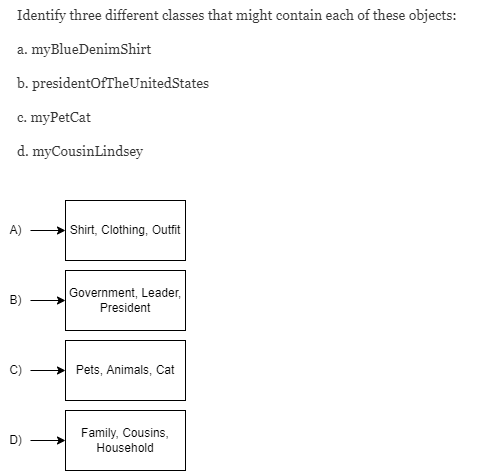

The diagram above was exported from draw.io. Its source (the exported page's mxGraphModel, read from the mxfile embedded in the PNG):
<mxGraphModel dx="1240" dy="705" grid="1" gridSize="10" guides="1" tooltips="1" connect="1" arrows="1" fold="1" page="1" pageScale="1" pageWidth="850" pageHeight="1100" math="0" shadow="0">
  <root>
    <mxCell id="0" />
    <mxCell id="1" parent="0" />
    <mxCell id="2" value="&lt;span style=&quot;color: rgb(51, 51, 51); font-family: georgia, times, &amp;quot;times new roman&amp;quot;, serif; font-size: 14px; font-style: normal; font-weight: 400; letter-spacing: normal; text-indent: 0px; text-transform: none; word-spacing: 0px; background-color: rgb(255, 255, 255); display: inline; float: none;&quot;&gt;Identify three different classes that might contain each of these objects:&lt;/span&gt;&lt;br style=&quot;color: rgb(51, 51, 51); font-family: georgia, times, &amp;quot;times new roman&amp;quot;, serif; font-size: 14px; font-style: normal; font-weight: 400; letter-spacing: normal; text-indent: 0px; text-transform: none; word-spacing: 0px; background-color: rgb(255, 255, 255);&quot;&gt;&lt;br style=&quot;color: rgb(51, 51, 51); font-family: georgia, times, &amp;quot;times new roman&amp;quot;, serif; font-size: 14px; font-style: normal; font-weight: 400; letter-spacing: normal; text-indent: 0px; text-transform: none; word-spacing: 0px; background-color: rgb(255, 255, 255);&quot;&gt;&lt;span style=&quot;color: rgb(51, 51, 51); font-family: georgia, times, &amp;quot;times new roman&amp;quot;, serif; font-size: 14px; font-style: normal; font-weight: 400; letter-spacing: normal; text-indent: 0px; text-transform: none; word-spacing: 0px; background-color: rgb(255, 255, 255); display: inline; float: none;&quot;&gt;a. myBlueDenimShirt&lt;/span&gt;&lt;br style=&quot;color: rgb(51, 51, 51); font-family: georgia, times, &amp;quot;times new roman&amp;quot;, serif; font-size: 14px; font-style: normal; font-weight: 400; letter-spacing: normal; text-indent: 0px; text-transform: none; word-spacing: 0px; background-color: rgb(255, 255, 255);&quot;&gt;&lt;br style=&quot;color: rgb(51, 51, 51); font-family: georgia, times, &amp;quot;times new roman&amp;quot;, serif; font-size: 14px; font-style: normal; font-weight: 400; letter-spacing: normal; text-indent: 0px; text-transform: none; word-spacing: 0px; background-color: rgb(255, 255, 255);&quot;&gt;&lt;span style=&quot;color: rgb(51, 51, 51); font-family: georgia, times, &amp;quot;times new roman&amp;quot;, serif; font-size: 14px; font-style: normal; font-weight: 400; letter-spacing: normal; text-indent: 0px; text-transform: none; word-spacing: 0px; background-color: rgb(255, 255, 255); display: inline; float: none;&quot;&gt;b. presidentOfTheUnitedStates&lt;/span&gt;&lt;br style=&quot;color: rgb(51, 51, 51); font-family: georgia, times, &amp;quot;times new roman&amp;quot;, serif; font-size: 14px; font-style: normal; font-weight: 400; letter-spacing: normal; text-indent: 0px; text-transform: none; word-spacing: 0px; background-color: rgb(255, 255, 255);&quot;&gt;&lt;br style=&quot;color: rgb(51, 51, 51); font-family: georgia, times, &amp;quot;times new roman&amp;quot;, serif; font-size: 14px; font-style: normal; font-weight: 400; letter-spacing: normal; text-indent: 0px; text-transform: none; word-spacing: 0px; background-color: rgb(255, 255, 255);&quot;&gt;&lt;span style=&quot;color: rgb(51, 51, 51); font-family: georgia, times, &amp;quot;times new roman&amp;quot;, serif; font-size: 14px; font-style: normal; font-weight: 400; letter-spacing: normal; text-indent: 0px; text-transform: none; word-spacing: 0px; background-color: rgb(255, 255, 255); display: inline; float: none;&quot;&gt;c. myPetCat&lt;/span&gt;&lt;br style=&quot;color: rgb(51, 51, 51); font-family: georgia, times, &amp;quot;times new roman&amp;quot;, serif; font-size: 14px; font-style: normal; font-weight: 400; letter-spacing: normal; text-indent: 0px; text-transform: none; word-spacing: 0px; background-color: rgb(255, 255, 255);&quot;&gt;&lt;br style=&quot;color: rgb(51, 51, 51); font-family: georgia, times, &amp;quot;times new roman&amp;quot;, serif; font-size: 14px; font-style: normal; font-weight: 400; letter-spacing: normal; text-indent: 0px; text-transform: none; word-spacing: 0px; background-color: rgb(255, 255, 255);&quot;&gt;&lt;span style=&quot;color: rgb(51, 51, 51); font-family: georgia, times, &amp;quot;times new roman&amp;quot;, serif; font-size: 14px; font-style: normal; font-weight: 400; letter-spacing: normal; text-indent: 0px; text-transform: none; word-spacing: 0px; background-color: rgb(255, 255, 255); display: inline; float: none;&quot;&gt;d. myCousinLindsey&lt;/span&gt;" style="text;whiteSpace=wrap;html=1;" vertex="1" parent="1">
      <mxGeometry x="100" y="120" width="470" height="140" as="geometry" />
    </mxCell>
    <mxCell id="5" value="" style="edgeStyle=none;html=1;" edge="1" parent="1" source="3" target="4">
      <mxGeometry relative="1" as="geometry" />
    </mxCell>
    <mxCell id="3" value="A)" style="text;html=1;align=center;verticalAlign=middle;resizable=0;points=[];autosize=1;strokeColor=none;fillColor=none;" vertex="1" parent="1">
      <mxGeometry x="85" y="340" width="30" height="20" as="geometry" />
    </mxCell>
    <mxCell id="4" value="Shirt, Clothing, Outfit" style="whiteSpace=wrap;html=1;" vertex="1" parent="1">
      <mxGeometry x="150" y="320" width="120" height="60" as="geometry" />
    </mxCell>
    <mxCell id="6" value="" style="edgeStyle=none;html=1;" edge="1" parent="1" source="7" target="8">
      <mxGeometry relative="1" as="geometry" />
    </mxCell>
    <mxCell id="7" value="B)" style="text;html=1;align=center;verticalAlign=middle;resizable=0;points=[];autosize=1;strokeColor=none;fillColor=none;" vertex="1" parent="1">
      <mxGeometry x="85" y="410" width="30" height="20" as="geometry" />
    </mxCell>
    <mxCell id="8" value="Government, Leader, President" style="whiteSpace=wrap;html=1;" vertex="1" parent="1">
      <mxGeometry x="150" y="390" width="120" height="60" as="geometry" />
    </mxCell>
    <mxCell id="9" value="" style="edgeStyle=none;html=1;" edge="1" parent="1" source="10" target="11">
      <mxGeometry relative="1" as="geometry" />
    </mxCell>
    <mxCell id="10" value="C)" style="text;html=1;align=center;verticalAlign=middle;resizable=0;points=[];autosize=1;strokeColor=none;fillColor=none;" vertex="1" parent="1">
      <mxGeometry x="85" y="480" width="30" height="20" as="geometry" />
    </mxCell>
    <mxCell id="11" value="Pets, Animals, Cat" style="whiteSpace=wrap;html=1;" vertex="1" parent="1">
      <mxGeometry x="150" y="460" width="120" height="60" as="geometry" />
    </mxCell>
    <mxCell id="12" value="" style="edgeStyle=none;html=1;" edge="1" parent="1" source="13" target="14">
      <mxGeometry relative="1" as="geometry" />
    </mxCell>
    <mxCell id="13" value="D)" style="text;html=1;align=center;verticalAlign=middle;resizable=0;points=[];autosize=1;strokeColor=none;fillColor=none;" vertex="1" parent="1">
      <mxGeometry x="85" y="550" width="30" height="20" as="geometry" />
    </mxCell>
    <mxCell id="14" value="Family, Cousins, Household" style="whiteSpace=wrap;html=1;" vertex="1" parent="1">
      <mxGeometry x="150" y="530" width="120" height="60" as="geometry" />
    </mxCell>
  </root>
</mxGraphModel>